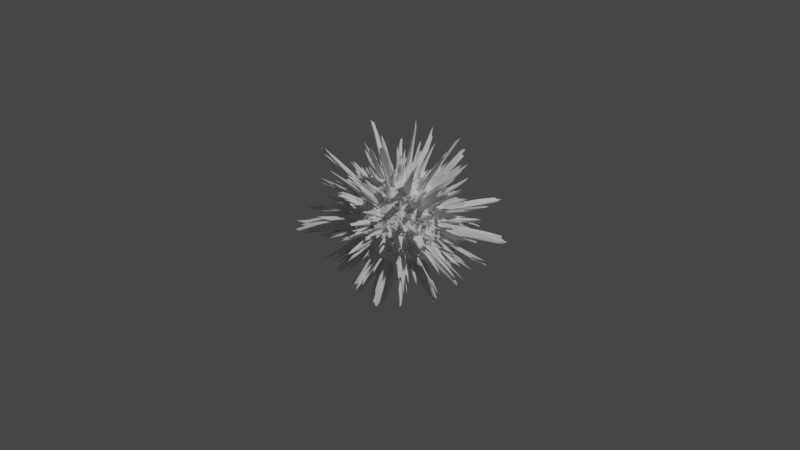 # Source: GeoNodes_DeformPlane.blend  (saved by Blender 3.1.7; exported with 4.5.12 LTS)
import bpy
from mathutils import Matrix  # noqa: F401  (used for matrix-valued properties, if any)

bpy.ops.wm.read_factory_settings(use_empty=True)
scene = bpy.context.scene
scene.name = 'Scene'

# ---- collections
col_collection = bpy.data.collections.new('Collection'); scene.collection.children.link(col_collection)

# ---- node groups
ng_geonodes_distortplane = bpy.data.node_groups.new('GeoNodes_DistortPlane', 'GeometryNodeTree')
_s = ng_geonodes_distortplane.interface.new_socket(name='Geometry', in_out='OUTPUT', socket_type='NodeSocketGeometry')
_s = ng_geonodes_distortplane.interface.new_socket(name='Geometry', in_out='INPUT', socket_type='NodeSocketGeometry')
ng_geonodes_distortplane.is_modifier = True
_N = ng_geonodes_distortplane.nodes; _L = ng_geonodes_distortplane.links
n0 = _N.new('GeometryNodeStoreNamedAttribute'); n0.name = 'Store Named Attribute.001'; n0.location = (444, -113)
n0.data_type = 'FLOAT_VECTOR'
n0.domain = 'CORNER'
n0.inputs[2].default_value = 'UVMap'
n1 = _N.new('GeometryNodeStoreNamedAttribute'); n1.name = 'Store Named Attribute'; n1.location = (456, -86)
n1.data_type = 'FLOAT_VECTOR'
n1.domain = 'CORNER'
n1.inputs[2].default_value = 'uv_map'
n2 = _N.new('NodeFrame'); n2.name = 'Frame.001'; n2.location = (-1313, 27)
n2.label = 'Ej: PLane Distort'
n2.width = 1423
n3 = _N.new('NodeFrame'); n3.name = 'Frame'; n3.location = (-1306, -896)
n3.label = 'Ej: IcoSphere Distort'
n3.width = 1414
n4 = _N.new('NodeGroupOutput'); n4.name = 'Group Output'; n4.location = (515, 7)
n4.hide = True
n5 = _N.new('ShaderNodeCombineXYZ'); n5.name = 'Combine XYZ'; n5.location = (754, -377)
n6 = _N.new('GeometryNodeInputPosition'); n6.name = 'Position'; n6.location = (431, -303)
n7 = _N.new('ShaderNodeVectorMath'); n7.name = 'Vector Math'; n7.location = (974, -182)
n8 = _N.new('GeometryNodeMeshGrid'); n8.name = 'Grid'; n8.location = (431, -86)
n8.inputs[2].default_value = 300
n8.inputs[3].default_value = 300
n9 = _N.new('ShaderNodeRGBCurve'); n9.name = 'RGB Curves'; n9.location = (399, -455)
_c = n9.mapping.curves[3]
while len(_c.points) > 2: _c.points.remove(_c.points[-1])
_c.points[0].location = (0.0, 0.0); _c.points[0].handle_type = 'AUTO'
_c.points[1].location = (0.33182, 0.325); _c.points[1].handle_type = 'AUTO'
_p = _c.points.new(0.55, 0.34375); _p.handle_type = 'AUTO'
_p = _c.points.new(0.72727, 0.7375); _p.handle_type = 'AUTO'
_p = _c.points.new(1.0, 1.0); _p.handle_type = 'AUTO'
n9.mapping.update()
n10 = _N.new('ShaderNodeTexNoise'); n10.name = 'Noise Texture'; n10.location = (30, -467)
n10.noise_dimensions = '4D'
n10.inputs[1].default_value = 1.0
n10.inputs[2].default_value = 4.0
n10.inputs[3].default_value = 5.0
n10.inputs[4].default_value = 0.525
n10.inputs[8].default_value = 0.3
n11 = _N.new('GeometryNodeSetPosition'); n11.name = 'Set Position'; n11.location = (1253, -30)
n12 = _N.new('ShaderNodeTexNoise'); n12.name = 'Noise Texture.001'; n12.location = (30, -475)
n12.noise_dimensions = '4D'
n12.inputs[1].default_value = 1.0
n12.inputs[2].default_value = 4.0
n12.inputs[3].default_value = 5.0
n12.inputs[4].default_value = 0.525
n12.inputs[8].default_value = 0.3
n13 = _N.new('ShaderNodeRGBCurve'); n13.name = 'RGB Curves.001'; n13.location = (390, -454)
_c = n13.mapping.curves[3]
while len(_c.points) > 2: _c.points.remove(_c.points[-1])
_c.points[0].location = (0.0, 0.0); _c.points[0].handle_type = 'AUTO'
_c.points[1].location = (0.33182, 0.325); _c.points[1].handle_type = 'AUTO'
_p = _c.points.new(0.55, 0.34375); _p.handle_type = 'AUTO'
_p = _c.points.new(0.72727, 0.7375); _p.handle_type = 'AUTO'
_p = _c.points.new(1.0, 1.0); _p.handle_type = 'AUTO'
n13.mapping.update()
n14 = _N.new('GeometryNodeMeshIcoSphere'); n14.name = 'Ico Sphere'; n14.location = (419, -113)
n14.inputs[0].default_value = 1.5
n14.inputs[1].default_value = 7
n15 = _N.new('GeometryNodeInputPosition'); n15.name = 'Position.001'; n15.location = (422, -302)
n16 = _N.new('GeometryNodeSetPosition'); n16.name = 'Set Position.001'; n16.location = (1244, -30)
n17 = _N.new('ShaderNodeVectorMath'); n17.name = 'Vector Math.001'; n17.location = (965, -182)
n17.operation = 'MULTIPLY'
n18 = _N.new('ShaderNodeCombineXYZ'); n18.name = 'Combine XYZ.001'; n18.location = (745, -376)
n19 = _N.new('NodeGroupInput'); n19.name = 'Group Input'; n19.location = (-1624, 1)
n0.parent = n3
n1.parent = n2
n5.parent = n2
n6.parent = n2
n7.parent = n2
n8.parent = n2
n9.parent = n2
n10.parent = n2
n11.parent = n2
n12.parent = n3
n13.parent = n3
n14.parent = n3
n15.parent = n3
n16.parent = n3
n17.parent = n3
n18.parent = n3
_L.new(n9.outputs[0], n5.inputs[2])
_L.new(n5.outputs[0], n7.inputs[1])
_L.new(n6.outputs[0], n7.inputs[0])
_L.new(n7.outputs[0], n11.inputs[2])
_L.new(n1.outputs[0], n11.inputs[0])
_L.new(n10.outputs[0], n9.inputs[1])
_L.new(n13.outputs[0], n18.inputs[2])
_L.new(n18.outputs[0], n17.inputs[1])
_L.new(n15.outputs[0], n17.inputs[0])
_L.new(n17.outputs[0], n16.inputs[2])
_L.new(n12.outputs[0], n13.inputs[1])
_L.new(n16.outputs[0], n4.inputs[0])
_L.new(n0.outputs[0], n16.inputs[0])
_L.new(n13.outputs[0], n18.inputs[1])
_L.new(n13.outputs[0], n18.inputs[0])
_L.new(n8.outputs[0], n1.inputs[0])
_L.new(n8.outputs[1], n1.inputs[3])
_L.new(n14.outputs[0], n0.inputs[0])
_L.new(n14.outputs[1], n0.inputs[3])
n4.is_active_output = True

# ---- world
world_world = bpy.data.worlds.new('World'); scene.world = world_world
world_world.use_nodes = True; world_world.node_tree.nodes.clear()
_N = world_world.node_tree.nodes; _L = world_world.node_tree.links
n0 = _N.new('ShaderNodeOutputWorld'); n0.name = 'World Output'; n0.location = (300, 300)
n1 = _N.new('ShaderNodeBackground'); n1.name = 'Background'; n1.location = (10, 300)
n1.inputs[0].default_value = (0.05088, 0.05088, 0.05088, 1.0)
_L.new(n1.outputs[0], n0.inputs[0])
n0.is_active_output = True
world_world.color = (0.05088, 0.05088, 0.05088)
world_world.use_sun_shadow = False
world_world.sun_shadow_jitter_overblur = 0.0

# ---- cameras
cam_camera = bpy.data.cameras.new('Camera')
cam_camera.clip_end = 100.0
cam_camera.ortho_scale = 7.314

# ---- lights
light_light = bpy.data.lights.new('Light', 'POINT')
light_light.transmission_factor = 0.0
light_light.energy = 1000.0
light_light.shadow_soft_size = 0.1
light_light.shadow_maximum_resolution = 0.006
light_light.use_absolute_resolution = True

# ---- meshes
me_plane = bpy.data.meshes.new('Plane')
me_plane.from_pydata([(-1.0, -1.0, 0.0), (1.0, -1.0, 0.0), (-1.0, 1.0, 0.0), (1.0, 1.0, 0.0)], [], [(0, 1, 3, 2)])
_uv = me_plane.uv_layers.new(name='UVMap')
_uv.uv.foreach_set('vector', [0.0, 0.0, 1.0, 0.0, 1.0, 1.0, 0.0, 1.0])
me_plane.use_remesh_fix_poles = True
me_plane.use_remesh_preserve_attributes = False
me_plane.update()

# ---- objects
ob_light = bpy.data.objects.new('Light', light_light)
ob_camera = bpy.data.objects.new('Camera', cam_camera)
ob_plane = bpy.data.objects.new('Plane', me_plane)

# ---- transforms, parenting, visibility, modifiers, constraints
ob_light.location = (4.076, 1.005, 5.904)
ob_light.rotation_euler = (0.6503, 0.05522, 1.866)
ob_light.lock_rotations_4d = False
ob_light.empty_display_type = 'ARROWS'
ob_light.color = (0.0, 0.0, 0.0, 0.0)
ob_light.lineart.crease_threshold = 0.0
ob_camera.location = (7.359, -6.926, 4.958)
ob_camera.rotation_euler = (1.109, 0.0, 0.8149)
ob_camera.lock_rotations_4d = False
ob_camera.empty_display_type = 'ARROWS'
ob_camera.color = (0.0, 0.0, 0.0, 0.0)
ob_camera.display_type = 'WIRE'
ob_camera.lineart.crease_threshold = 0.0
ob_plane.location = (0.0, 0.0, 0.0)
_m = ob_plane.modifiers.new('GeometryNodes', 'NODES')
_m.node_group = ng_geonodes_distortplane

# ---- collection membership
col_collection.objects.link(ob_light)
col_collection.objects.link(ob_camera)
col_collection.objects.link(ob_plane)

# ---- scene / render settings (as saved in the file)
scene.camera = ob_camera
scene.frame_start = 1; scene.frame_end = 250; scene.frame_set(1)
scene.render.engine = 'BLENDER_EEVEE_NEXT'
scene.cycles.sampling_pattern = 'TABULATED_SOBOL'
scene.cycles.use_light_tree = False
scene.view_settings.view_transform = 'Filmic'
bpy.context.view_layer.update()
